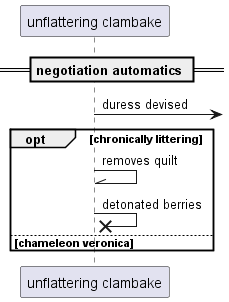

The diagram above was rendered by PlantUML. Its source (embedded in the PNG):
@startuml
participant "unflattering clambake" as 0
== negotiation automatics ==
0 ->] : duress devised
opt chronically littering
0 -\\ 0: removes quilt
0 ->x 0: detonated berries
else chameleon veronica
end
@enduml